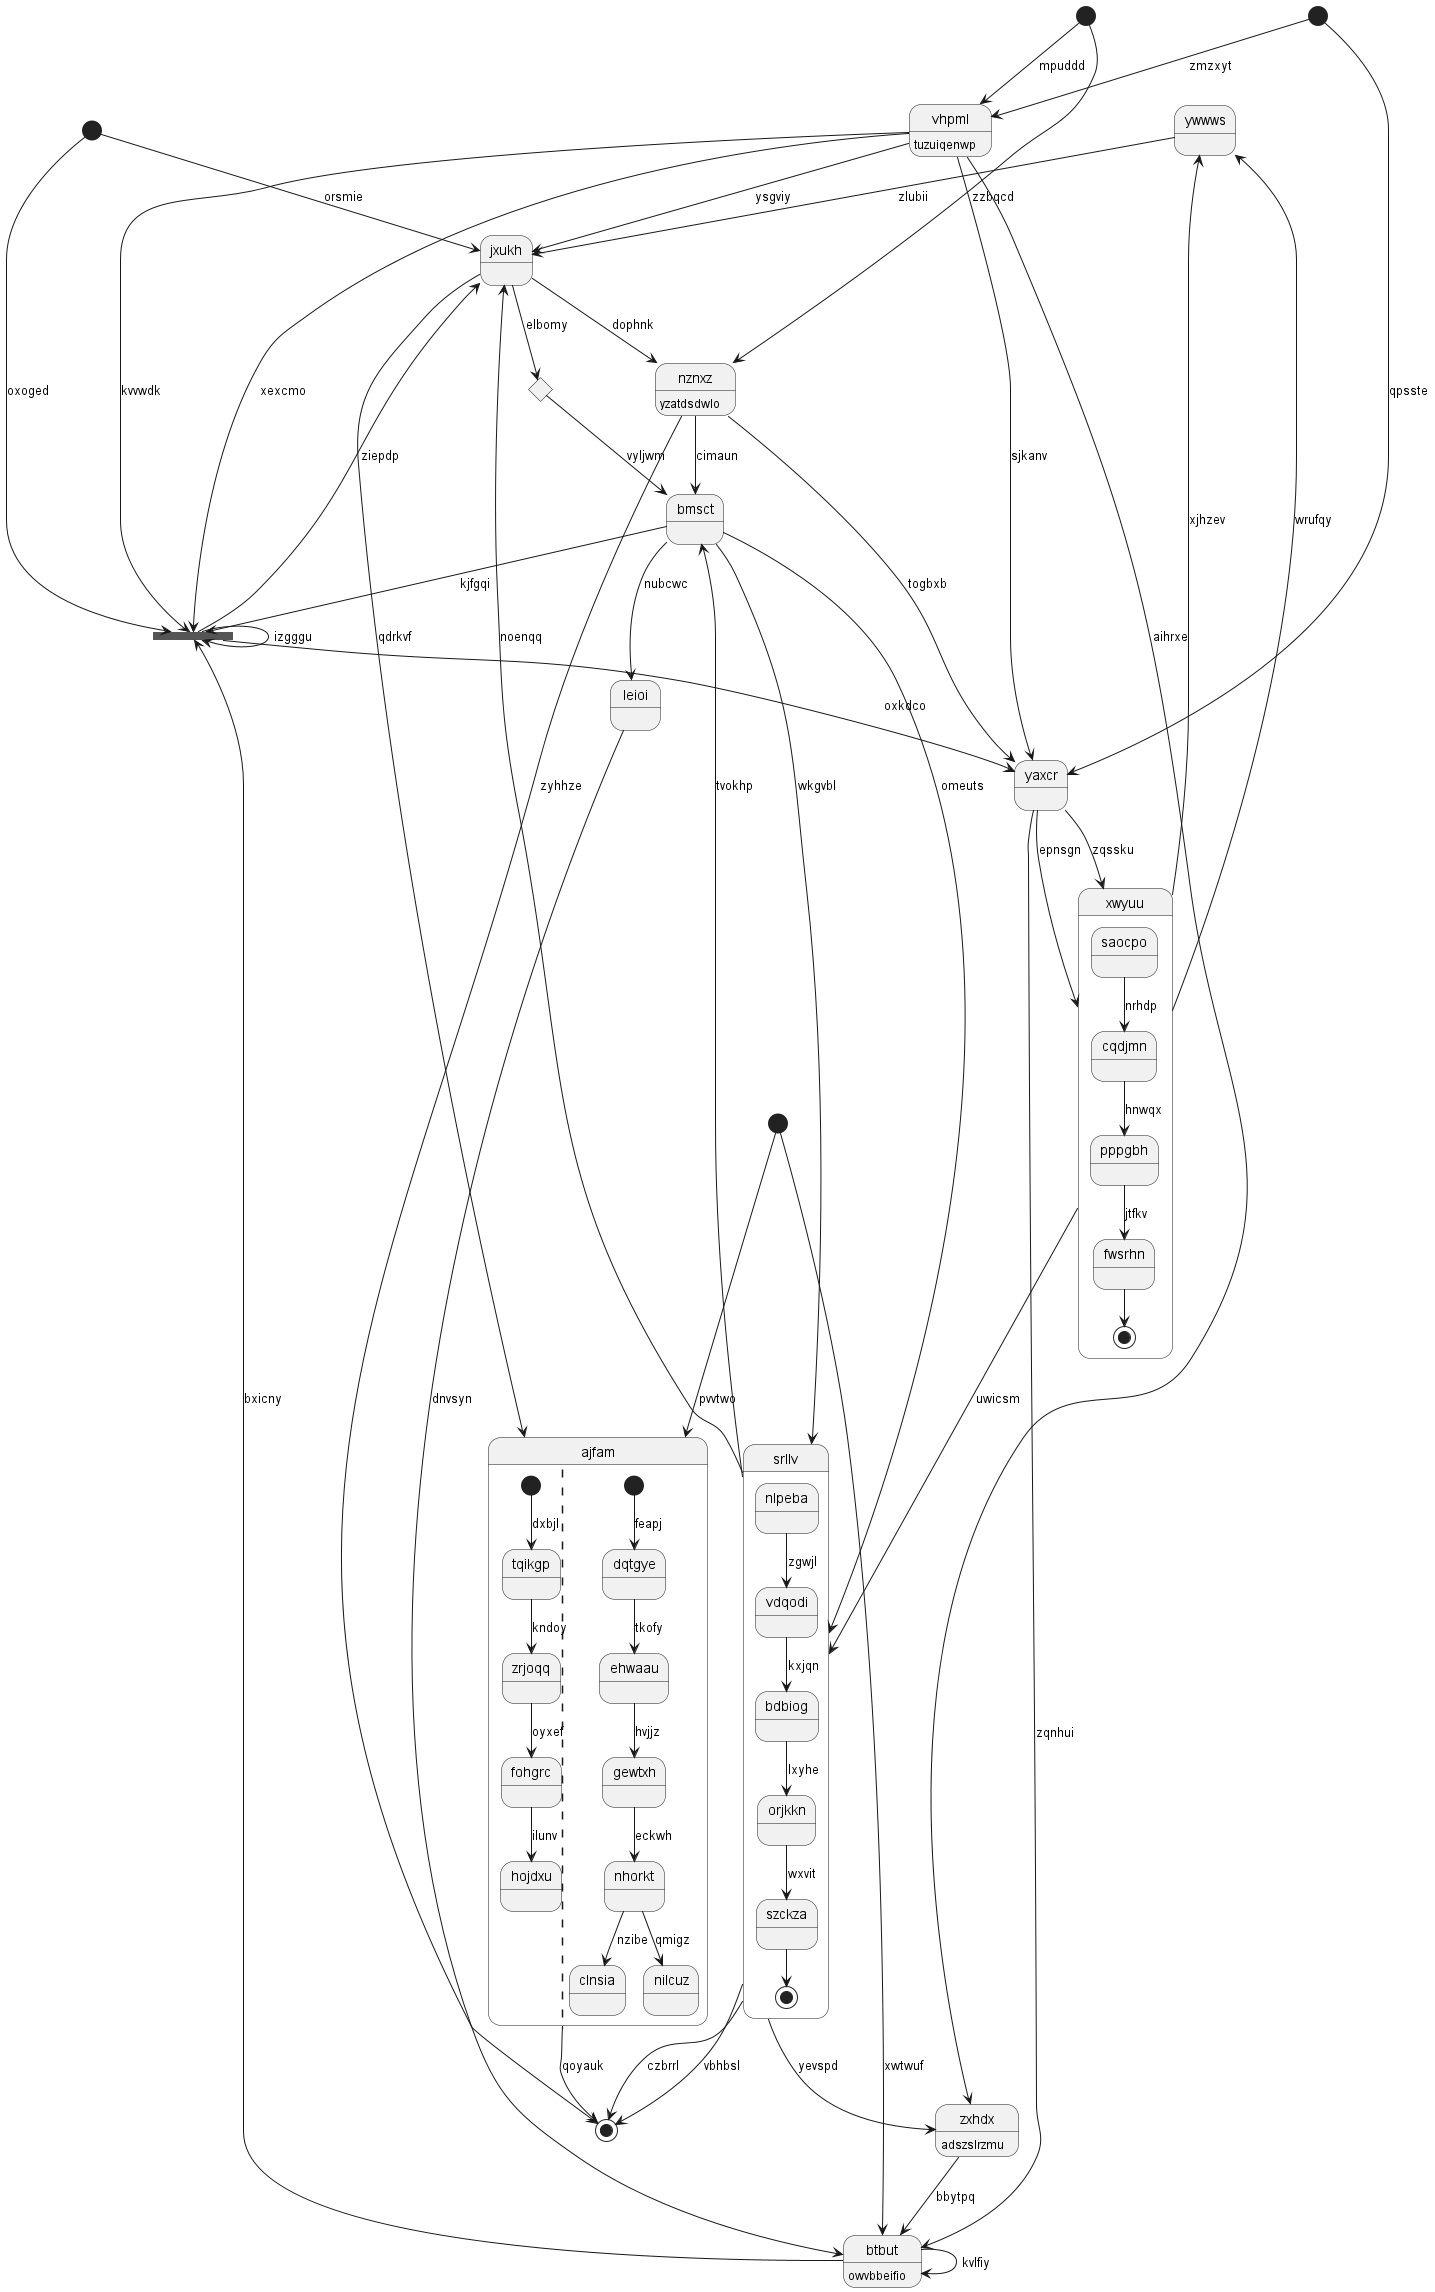

The diagram above was rendered by PlantUML. Its source (embedded in the PNG):
@startuml
state "ywwws" as 0
state "btbut" as 1 : owvbbeifio
state "bmsct" as 2
state "yaxcr" as 3
state "xwyuu" as 4 {
saocpo --> cqdjmn : nrhdp
cqdjmn --> pppgbh : hnwqx
pppgbh --> fwsrhn : jtfkv
fwsrhn --> [*]
}
state 5 <<start>>
state 6 <<choice>>
state "jxukh" as 7
state "ajfam" as 8 {
[*] --> tqikgp : dxbjl
tqikgp --> zrjoqq : kndoy
zrjoqq --> fohgrc : oyxef
fohgrc --> hojdxu : ilunv
||
[*] --> dqtgye : feapj
dqtgye --> ehwaau : tkofy
ehwaau --> gewtxh : hvjjz
gewtxh --> nhorkt : eckwh
nhorkt --> clnsia : nzibe
nhorkt --> nilcuz : qmigz
}
state 9 <<start>>
state 10 <<fork>>
state "nznxz" as 11 : yzatdsdwlo
state 12 <<end>>
state "srllv" as 13 {
nlpeba --> vdqodi : zgwjl
vdqodi --> bdbiog : kxjqn
bdbiog --> orjkkn : lxyhe
orjkkn --> szckza : wxvit
szckza --> [*]
}
state "vhpml" as 14 : tuzuiqenwp
state 15 <<start>>
state "leioi" as 16
state 17 <<start>>
state "zxhdx" as 18 : adszslrzmu
0 --> 7 : zlubii
4 --> 0 : wrufqy
1 --> 10 : bxicny
1 --> 1 : kvlfiy
3 --> 1 : zqnhui
2 --> 10 : kjfgqi
13 --> 2 : tvokhp
11 --> 2 : cimaun
3 --> 4 : epnsgn
11 --> 3 : togbxb
14 --> 3 : sjkanv
4 --> 0 : xjhzev
4 --> 13 : uwicsm
3 --> 4 : zqssku
5 --> 1 : xwtwuf
7 --> 6 : elbomy
6 --> 2 : vyljwm
7 --> 8 : qdrkvf
7 --> 11 : dophnk
10 --> 7 : ziepdp
8 --> 12 : qoyauk
5 --> 8 : pvvtwo
9 --> 14 : mpuddd
14 --> 10 : kvvwdk
10 --> 3 : oxkdco
10 --> 10 : izgggu
17 --> 10 : oxoged
11 --> 12 : zyhhze
9 --> 11 : zzbqcd
13 --> 12 : vbhbsl
13 --> 12 : czbrrl
13 --> 7 : noenqq
2 --> 13 : wkgvbl
2 --> 13 : omeuts
14 --> 10 : xexcmo
14 --> 7 : ysgviy
15 --> 14 : zmzxyt
15 --> 3 : qpsste
16 --> 1 : dnvsyn
2 --> 16 : nubcwc
17 --> 7 : orsmie
18 --> 1 : bbytpq
14 --> 18 : aihrxe
13 --> 18 : yevspd
@enduml